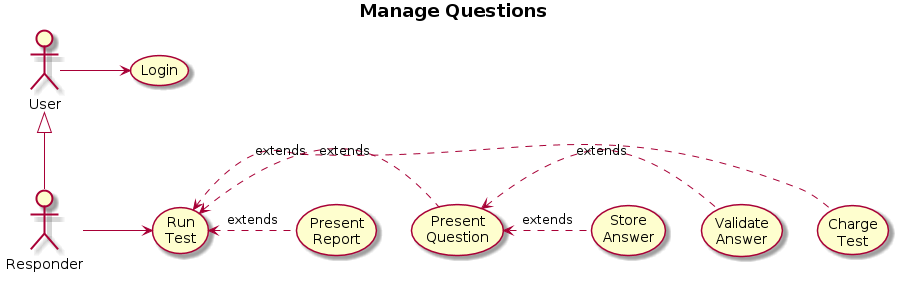

The diagram above was rendered by PlantUML. Its source (embedded in the PNG):
@startuml
title <b>Manage Questions</b>

:Responder: as Responder

(Run\nTest) as (Run)
(Charge\nTest) as (Charge)
(Present\nQuestion) as (PresentQ)
(Present\nReport) as (PresentR)

(Validate\nAnswer) as (ValidateA)
(Store\nAnswer) as (StoreA)

User <|-- Responder
User -> (Login)

Responder -> (Run)
(Run) <. (Charge): extends
(Run) <. (PresentQ): extends
(Run) <. (PresentR): extends

(PresentQ) <. (ValidateA): extends
(PresentQ) <. (StoreA): extends


@enduml